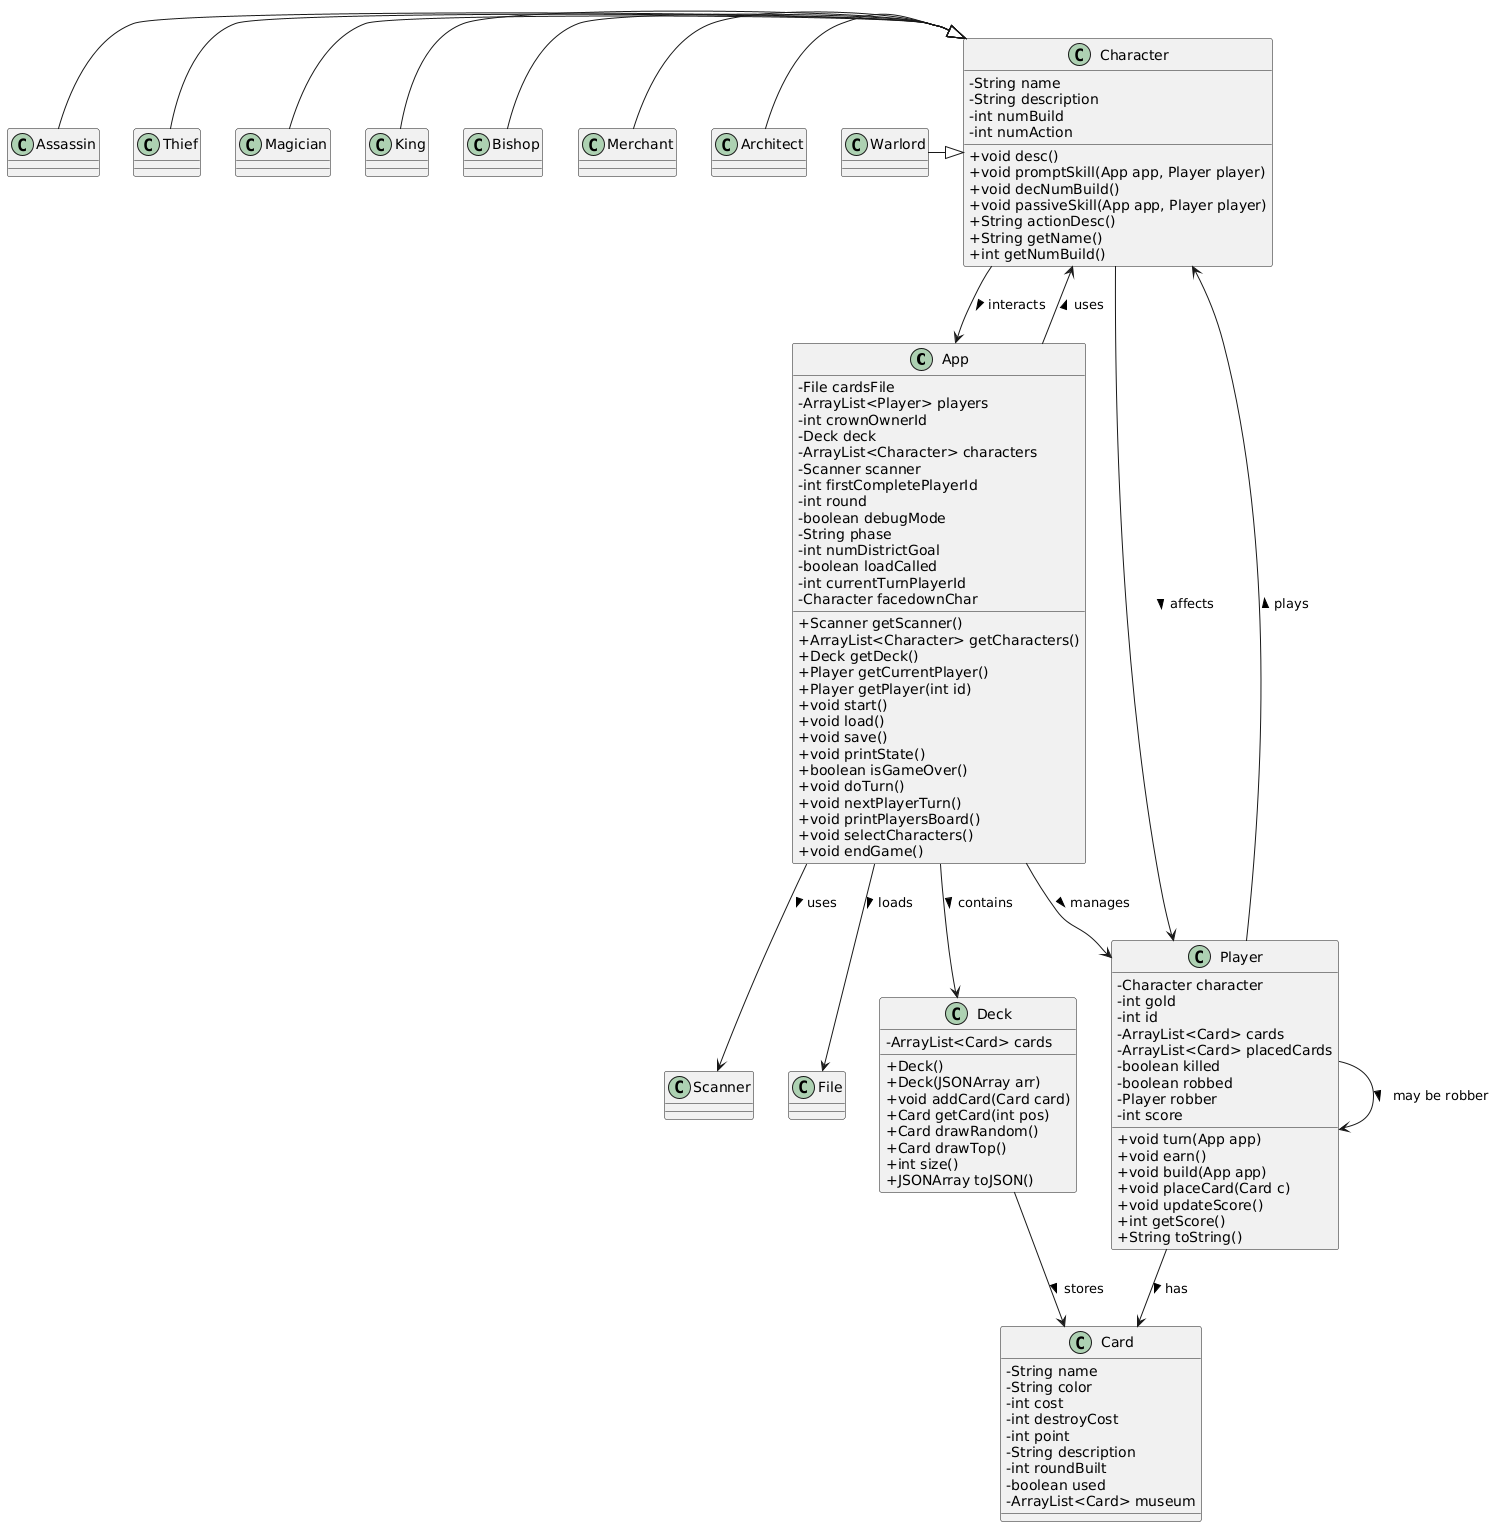

The diagram above was rendered by PlantUML. Its source (embedded in the PNG):
@startuml
skinparam classAttributeIconSize 0

' ==== Base and Support Classes ====

class App {
  - File cardsFile
  - ArrayList<Player> players
  - int crownOwnerId
  - Deck deck
  - ArrayList<Character> characters
  - Scanner scanner
  - int firstCompletePlayerId
  - int round
  - boolean debugMode
  - String phase
  - int numDistrictGoal
  - boolean loadCalled
  - int currentTurnPlayerId
  - Character facedownChar

  + Scanner getScanner()
  + ArrayList<Character> getCharacters()
  + Deck getDeck()
  + Player getCurrentPlayer()
  + Player getPlayer(int id)
  + void start()
  + void load()
  + void save()
  + void printState()
  + boolean isGameOver()
  + void doTurn()
  + void nextPlayerTurn()
  + void printPlayersBoard()
  + void selectCharacters()
  + void endGame()
}

class Player {
  - Character character
  - int gold
  - int id
  - ArrayList<Card> cards
  - ArrayList<Card> placedCards
  - boolean killed
  - boolean robbed
  - Player robber
  - int score

  + void turn(App app)
  + void earn()
  + void build(App app)
  + void placeCard(Card c)
  + void updateScore()
  + int getScore()
  + String toString()
}

class Deck {
  - ArrayList<Card> cards

  + Deck()
  + Deck(JSONArray arr)
  + void addCard(Card card)
  + Card getCard(int pos)
  + Card drawRandom()
  + Card drawTop()
  + int size()
  + JSONArray toJSON()
}

class Card {
  - String name
  - String color
  - int cost
  - int destroyCost
  - int point
  - String description
  - int roundBuilt
  - boolean used
  - ArrayList<Card> museum
}

class Character {
  - String name
  - String description
  - int numBuild
  - int numAction

  + void desc()
  + void promptSkill(App app, Player player)
  + void decNumBuild()
  + void passiveSkill(App app, Player player)
  + String actionDesc()
  + String getName()
  + int getNumBuild()
}


' ==== Subclasses of Character ====
class Assassin
class Thief
class Magician
class King
class Bishop
class Merchant
class Architect
class Warlord

' Inheritance arrows
Assassin -|> Character
Thief -|> Character
Magician -|> Character
King -|> Character
Bishop -|> Character
Merchant -|> Character
Architect -|> Character
Warlord -|> Character


' ==== Associations ====
App --> Player : manages >
App --> Deck : contains >
App --> Character : uses >
App --> Scanner : uses >
App --> File : loads >
Player --> Card : has >
Player --> Character : plays >
Player --> Player : may be robber >
Deck --> Card : stores >
Character --> App : interacts >
Character --> Player : affects >
@enduml